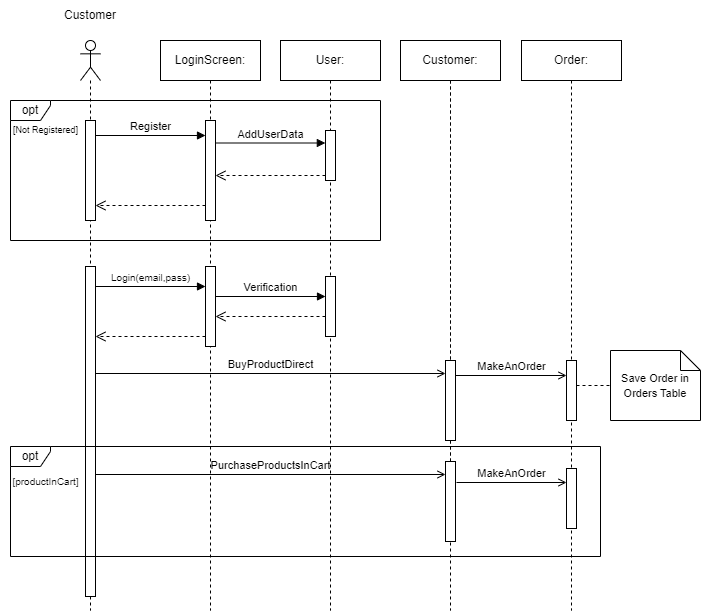

The diagram above was exported from draw.io. Its source (the exported page's mxGraphModel, read from the mxfile embedded in the PNG):
<mxGraphModel dx="2205" dy="606" grid="1" gridSize="10" guides="1" tooltips="1" connect="1" arrows="1" fold="1" page="1" pageScale="1" pageWidth="1169" pageHeight="1654" math="0" shadow="0">
  <root>
    <mxCell id="0" />
    <mxCell id="1" parent="0" />
    <mxCell id="conp8-0LCWzHYiCez7KT-110" value="" style="shape=umlLifeline;perimeter=lifelinePerimeter;whiteSpace=wrap;html=1;container=1;dropTarget=0;collapsible=0;recursiveResize=0;outlineConnect=0;portConstraint=eastwest;newEdgeStyle={&quot;curved&quot;:0,&quot;rounded&quot;:0};participant=umlActor;" parent="1" vertex="1">
      <mxGeometry x="50" y="1300" width="20" height="570" as="geometry" />
    </mxCell>
    <mxCell id="conp8-0LCWzHYiCez7KT-111" value="" style="html=1;points=[[0,0,0,0,5],[0,1,0,0,-5],[1,0,0,0,5],[1,1,0,0,-5]];perimeter=orthogonalPerimeter;outlineConnect=0;targetShapes=umlLifeline;portConstraint=eastwest;newEdgeStyle={&quot;curved&quot;:0,&quot;rounded&quot;:0};" parent="conp8-0LCWzHYiCez7KT-110" vertex="1">
      <mxGeometry x="5" y="226" width="10" height="330" as="geometry" />
    </mxCell>
    <mxCell id="conp8-0LCWzHYiCez7KT-112" value="User:" style="shape=umlLifeline;perimeter=lifelinePerimeter;whiteSpace=wrap;html=1;container=1;dropTarget=0;collapsible=0;recursiveResize=0;outlineConnect=0;portConstraint=eastwest;newEdgeStyle={&quot;curved&quot;:0,&quot;rounded&quot;:0};" parent="1" vertex="1">
      <mxGeometry x="250" y="1300" width="100" height="570" as="geometry" />
    </mxCell>
    <mxCell id="conp8-0LCWzHYiCez7KT-113" value="" style="html=1;points=[[0,0,0,0,5],[0,1,0,0,-5],[1,0,0,0,5],[1,1,0,0,-5]];perimeter=orthogonalPerimeter;outlineConnect=0;targetShapes=umlLifeline;portConstraint=eastwest;newEdgeStyle={&quot;curved&quot;:0,&quot;rounded&quot;:0};" parent="conp8-0LCWzHYiCez7KT-112" vertex="1">
      <mxGeometry x="45" y="236" width="10" height="60" as="geometry" />
    </mxCell>
    <mxCell id="conp8-0LCWzHYiCez7KT-114" value="Product:" style="shape=umlLifeline;perimeter=lifelinePerimeter;whiteSpace=wrap;html=1;container=1;dropTarget=0;collapsible=0;recursiveResize=0;outlineConnect=0;portConstraint=eastwest;newEdgeStyle={&quot;curved&quot;:0,&quot;rounded&quot;:0};" parent="1" vertex="1">
      <mxGeometry x="370" y="1300" width="100" height="450" as="geometry" />
    </mxCell>
    <mxCell id="conp8-0LCWzHYiCez7KT-115" value="Customer" style="text;html=1;strokeColor=none;fillColor=none;align=center;verticalAlign=middle;whiteSpace=wrap;rounded=0;" parent="1" vertex="1">
      <mxGeometry x="30" y="1260" width="60" height="30" as="geometry" />
    </mxCell>
    <mxCell id="conp8-0LCWzHYiCez7KT-116" value="LoginScreen:" style="shape=umlLifeline;perimeter=lifelinePerimeter;whiteSpace=wrap;html=1;container=1;dropTarget=0;collapsible=0;recursiveResize=0;outlineConnect=0;portConstraint=eastwest;newEdgeStyle={&quot;curved&quot;:0,&quot;rounded&quot;:0};" parent="1" vertex="1">
      <mxGeometry x="130" y="1300" width="100" height="570" as="geometry" />
    </mxCell>
    <mxCell id="conp8-0LCWzHYiCez7KT-117" value="" style="html=1;points=[[0,0,0,0,5],[0,1,0,0,-5],[1,0,0,0,5],[1,1,0,0,-5]];perimeter=orthogonalPerimeter;outlineConnect=0;targetShapes=umlLifeline;portConstraint=eastwest;newEdgeStyle={&quot;curved&quot;:0,&quot;rounded&quot;:0};" parent="conp8-0LCWzHYiCez7KT-116" vertex="1">
      <mxGeometry x="45" y="226" width="10" height="80" as="geometry" />
    </mxCell>
    <mxCell id="conp8-0LCWzHYiCez7KT-118" value="&lt;font style=&quot;font-size: 10px;&quot;&gt;Login(email,pass)&lt;/font&gt;" style="html=1;verticalAlign=bottom;endArrow=block;curved=0;rounded=0;exitX=1;exitY=0;exitDx=0;exitDy=5;exitPerimeter=0;" parent="1" edge="1">
      <mxGeometry width="80" relative="1" as="geometry">
        <mxPoint x="65" y="1546" as="sourcePoint" />
        <mxPoint x="175" y="1546" as="targetPoint" />
      </mxGeometry>
    </mxCell>
    <mxCell id="conp8-0LCWzHYiCez7KT-119" value="Verification" style="html=1;verticalAlign=bottom;endArrow=block;curved=0;rounded=0;entryX=-0.015;entryY=0.25;entryDx=0;entryDy=0;entryPerimeter=0;" parent="1" edge="1">
      <mxGeometry width="80" relative="1" as="geometry">
        <mxPoint x="185" y="1556" as="sourcePoint" />
        <mxPoint x="295" y="1556" as="targetPoint" />
      </mxGeometry>
    </mxCell>
    <mxCell id="conp8-0LCWzHYiCez7KT-120" value="" style="html=1;verticalAlign=bottom;endArrow=open;dashed=1;endSize=8;curved=0;rounded=0;exitX=0;exitY=1;exitDx=0;exitDy=-5;exitPerimeter=0;" parent="1" edge="1">
      <mxGeometry relative="1" as="geometry">
        <mxPoint x="175" y="1596" as="sourcePoint" />
        <mxPoint x="65" y="1596" as="targetPoint" />
      </mxGeometry>
    </mxCell>
    <mxCell id="conp8-0LCWzHYiCez7KT-121" value="" style="html=1;verticalAlign=bottom;endArrow=open;dashed=1;endSize=8;curved=0;rounded=0;exitX=0;exitY=1;exitDx=0;exitDy=-5;exitPerimeter=0;" parent="1" edge="1">
      <mxGeometry relative="1" as="geometry">
        <mxPoint x="295" y="1576.0000000000002" as="sourcePoint" />
        <mxPoint x="185" y="1576.0000000000002" as="targetPoint" />
      </mxGeometry>
    </mxCell>
    <mxCell id="conp8-0LCWzHYiCez7KT-122" value="Customer:" style="shape=umlLifeline;perimeter=lifelinePerimeter;whiteSpace=wrap;html=1;container=1;dropTarget=0;collapsible=0;recursiveResize=0;outlineConnect=0;portConstraint=eastwest;newEdgeStyle={&quot;curved&quot;:0,&quot;rounded&quot;:0};" parent="1" vertex="1">
      <mxGeometry x="370" y="1300" width="100" height="570" as="geometry" />
    </mxCell>
    <mxCell id="conp8-0LCWzHYiCez7KT-123" value="" style="html=1;points=[[0,0,0,0,5],[0,1,0,0,-5],[1,0,0,0,5],[1,1,0,0,-5]];perimeter=orthogonalPerimeter;outlineConnect=0;targetShapes=umlLifeline;portConstraint=eastwest;newEdgeStyle={&quot;curved&quot;:0,&quot;rounded&quot;:0};" parent="conp8-0LCWzHYiCez7KT-122" vertex="1">
      <mxGeometry x="45" y="320" width="10" height="80" as="geometry" />
    </mxCell>
    <mxCell id="conp8-0LCWzHYiCez7KT-128" value="Order:" style="shape=umlLifeline;perimeter=lifelinePerimeter;whiteSpace=wrap;html=1;container=1;dropTarget=0;collapsible=0;recursiveResize=0;outlineConnect=0;portConstraint=eastwest;newEdgeStyle={&quot;curved&quot;:0,&quot;rounded&quot;:0};" parent="1" vertex="1">
      <mxGeometry x="491" y="1300" width="100" height="570" as="geometry" />
    </mxCell>
    <mxCell id="conp8-0LCWzHYiCez7KT-129" value="" style="html=1;points=[[0,0,0,0,5],[0,1,0,0,-5],[1,0,0,0,5],[1,1,0,0,-5]];perimeter=orthogonalPerimeter;outlineConnect=0;targetShapes=umlLifeline;portConstraint=eastwest;newEdgeStyle={&quot;curved&quot;:0,&quot;rounded&quot;:0};" parent="conp8-0LCWzHYiCez7KT-128" vertex="1">
      <mxGeometry x="45" y="428" width="10" height="60" as="geometry" />
    </mxCell>
    <mxCell id="conp8-0LCWzHYiCez7KT-148" value="" style="html=1;points=[[0,0,0,0,5],[0,1,0,0,-5],[1,0,0,0,5],[1,1,0,0,-5]];perimeter=orthogonalPerimeter;outlineConnect=0;targetShapes=umlLifeline;portConstraint=eastwest;newEdgeStyle={&quot;curved&quot;:0,&quot;rounded&quot;:0};" parent="conp8-0LCWzHYiCez7KT-128" vertex="1">
      <mxGeometry x="45" y="320" width="10" height="60" as="geometry" />
    </mxCell>
    <mxCell id="conp8-0LCWzHYiCez7KT-132" value="BuyProductDirect" style="html=1;verticalAlign=bottom;endArrow=open;curved=0;rounded=0;endFill=0;" parent="1" edge="1">
      <mxGeometry width="80" relative="1" as="geometry">
        <mxPoint x="65" y="1633" as="sourcePoint" />
        <mxPoint x="415" y="1633" as="targetPoint" />
      </mxGeometry>
    </mxCell>
    <mxCell id="conp8-0LCWzHYiCez7KT-133" value="MakeAnOrder" style="html=1;verticalAlign=bottom;endArrow=open;curved=0;rounded=0;endFill=0;" parent="1" target="conp8-0LCWzHYiCez7KT-148" edge="1">
      <mxGeometry width="80" relative="1" as="geometry">
        <mxPoint x="425" y="1635" as="sourcePoint" />
        <mxPoint x="650" y="1635" as="targetPoint" />
      </mxGeometry>
    </mxCell>
    <mxCell id="conp8-0LCWzHYiCez7KT-134" value="PurchaseProductsInCart" style="html=1;verticalAlign=bottom;endArrow=open;curved=0;rounded=0;endFill=0;" parent="1" edge="1" target="ZCKwMfNOYjgnEXjOQedA-1">
      <mxGeometry width="80" relative="1" as="geometry">
        <mxPoint x="65" y="1734" as="sourcePoint" />
        <mxPoint x="535" y="1734" as="targetPoint" />
      </mxGeometry>
    </mxCell>
    <mxCell id="conp8-0LCWzHYiCez7KT-135" value="MakeAnOrder" style="html=1;verticalAlign=bottom;endArrow=open;curved=0;rounded=0;entryX=0;entryY=0;entryDx=0;entryDy=5;entryPerimeter=0;endFill=0;" parent="1" edge="1">
      <mxGeometry width="80" relative="1" as="geometry">
        <mxPoint x="425.9999999999999" y="1742" as="sourcePoint" />
        <mxPoint x="535.9999999999999" y="1742" as="targetPoint" />
      </mxGeometry>
    </mxCell>
    <mxCell id="conp8-0LCWzHYiCez7KT-136" value="opt" style="shape=umlFrame;whiteSpace=wrap;html=1;pointerEvents=0;width=40;height=20;" parent="1" vertex="1">
      <mxGeometry x="-20" y="1706" width="590" height="110" as="geometry" />
    </mxCell>
    <mxCell id="conp8-0LCWzHYiCez7KT-137" value="[productInCart]" style="text;html=1;align=center;verticalAlign=middle;resizable=0;points=[];autosize=1;strokeColor=none;fillColor=none;fontSize=10;" parent="1" vertex="1">
      <mxGeometry x="-30" y="1726" width="90" height="30" as="geometry" />
    </mxCell>
    <mxCell id="conp8-0LCWzHYiCez7KT-138" value="opt" style="shape=umlFrame;whiteSpace=wrap;html=1;pointerEvents=0;width=40;height=20;" parent="1" vertex="1">
      <mxGeometry x="-20" y="1360" width="370" height="140" as="geometry" />
    </mxCell>
    <mxCell id="conp8-0LCWzHYiCez7KT-139" value="[Not Registered]" style="text;html=1;align=center;verticalAlign=middle;resizable=0;points=[];autosize=1;strokeColor=none;fillColor=none;fontSize=9;" parent="1" vertex="1">
      <mxGeometry x="-30" y="1380" width="90" height="20" as="geometry" />
    </mxCell>
    <mxCell id="conp8-0LCWzHYiCez7KT-140" value="" style="html=1;points=[[0,0,0,0,5],[0,1,0,0,-5],[1,0,0,0,5],[1,1,0,0,-5]];perimeter=orthogonalPerimeter;outlineConnect=0;targetShapes=umlLifeline;portConstraint=eastwest;newEdgeStyle={&quot;curved&quot;:0,&quot;rounded&quot;:0};" parent="1" vertex="1">
      <mxGeometry x="295" y="1390" width="10" height="50" as="geometry" />
    </mxCell>
    <mxCell id="conp8-0LCWzHYiCez7KT-141" value="Register" style="html=1;verticalAlign=bottom;endArrow=block;curved=0;rounded=0;exitX=1;exitY=0;exitDx=0;exitDy=5;exitPerimeter=0;" parent="1" edge="1">
      <mxGeometry width="80" relative="1" as="geometry">
        <mxPoint x="65" y="1395" as="sourcePoint" />
        <mxPoint x="175" y="1395" as="targetPoint" />
      </mxGeometry>
    </mxCell>
    <mxCell id="conp8-0LCWzHYiCez7KT-142" value="AddUserData" style="html=1;verticalAlign=bottom;endArrow=block;curved=0;rounded=0;entryX=-0.015;entryY=0.25;entryDx=0;entryDy=0;entryPerimeter=0;" parent="1" source="conp8-0LCWzHYiCez7KT-147" target="conp8-0LCWzHYiCez7KT-140" edge="1">
      <mxGeometry width="80" relative="1" as="geometry">
        <mxPoint x="185" y="1402.5" as="sourcePoint" />
        <mxPoint x="290" y="1410" as="targetPoint" />
      </mxGeometry>
    </mxCell>
    <mxCell id="conp8-0LCWzHYiCez7KT-143" value="" style="html=1;verticalAlign=bottom;endArrow=open;dashed=1;endSize=8;curved=0;rounded=0;exitX=0;exitY=1;exitDx=0;exitDy=-5;exitPerimeter=0;" parent="1" source="conp8-0LCWzHYiCez7KT-140" edge="1">
      <mxGeometry relative="1" as="geometry">
        <mxPoint x="295" y="1430" as="sourcePoint" />
        <mxPoint x="185" y="1435" as="targetPoint" />
      </mxGeometry>
    </mxCell>
    <mxCell id="conp8-0LCWzHYiCez7KT-144" value="" style="html=1;verticalAlign=bottom;endArrow=open;dashed=1;endSize=8;curved=0;rounded=0;exitX=0;exitY=1;exitDx=0;exitDy=-5;exitPerimeter=0;entryX=1;entryY=1;entryDx=0;entryDy=-5;entryPerimeter=0;" parent="1" edge="1">
      <mxGeometry relative="1" as="geometry">
        <mxPoint x="175" y="1465" as="sourcePoint" />
        <mxPoint x="65" y="1465" as="targetPoint" />
      </mxGeometry>
    </mxCell>
    <mxCell id="conp8-0LCWzHYiCez7KT-145" value="" style="html=1;points=[[0,0,0,0,5],[0,1,0,0,-5],[1,0,0,0,5],[1,1,0,0,-5]];perimeter=orthogonalPerimeter;outlineConnect=0;targetShapes=umlLifeline;portConstraint=eastwest;newEdgeStyle={&quot;curved&quot;:0,&quot;rounded&quot;:0};" parent="1" vertex="1">
      <mxGeometry x="55" y="1380" width="10" height="100" as="geometry" />
    </mxCell>
    <mxCell id="conp8-0LCWzHYiCez7KT-146" value="" style="html=1;verticalAlign=bottom;endArrow=block;curved=0;rounded=0;entryX=-0.015;entryY=0.25;entryDx=0;entryDy=0;entryPerimeter=0;" parent="1" target="conp8-0LCWzHYiCez7KT-147" edge="1">
      <mxGeometry width="80" relative="1" as="geometry">
        <mxPoint x="185" y="1402.5" as="sourcePoint" />
        <mxPoint x="295" y="1403" as="targetPoint" />
      </mxGeometry>
    </mxCell>
    <mxCell id="conp8-0LCWzHYiCez7KT-147" value="" style="html=1;points=[[0,0,0,0,5],[0,1,0,0,-5],[1,0,0,0,5],[1,1,0,0,-5]];perimeter=orthogonalPerimeter;outlineConnect=0;targetShapes=umlLifeline;portConstraint=eastwest;newEdgeStyle={&quot;curved&quot;:0,&quot;rounded&quot;:0};" parent="1" vertex="1">
      <mxGeometry x="175" y="1380" width="10" height="100" as="geometry" />
    </mxCell>
    <mxCell id="ZCKwMfNOYjgnEXjOQedA-1" value="" style="html=1;points=[[0,0,0,0,5],[0,1,0,0,-5],[1,0,0,0,5],[1,1,0,0,-5]];perimeter=orthogonalPerimeter;outlineConnect=0;targetShapes=umlLifeline;portConstraint=eastwest;newEdgeStyle={&quot;curved&quot;:0,&quot;rounded&quot;:0};" vertex="1" parent="1">
      <mxGeometry x="415" y="1721" width="10" height="80" as="geometry" />
    </mxCell>
    <mxCell id="ZCKwMfNOYjgnEXjOQedA-2" value="&lt;font style=&quot;font-size: 11px;&quot;&gt;Save Order in Orders Table&lt;/font&gt;" style="shape=note;size=20;whiteSpace=wrap;html=1;" vertex="1" parent="1">
      <mxGeometry x="580" y="1610" width="90" height="70" as="geometry" />
    </mxCell>
    <mxCell id="ZCKwMfNOYjgnEXjOQedA-3" value="" style="endArrow=none;dashed=1;html=1;rounded=0;entryX=0;entryY=0.5;entryDx=0;entryDy=0;entryPerimeter=0;" edge="1" parent="1" source="conp8-0LCWzHYiCez7KT-148" target="ZCKwMfNOYjgnEXjOQedA-2">
      <mxGeometry width="50" height="50" relative="1" as="geometry">
        <mxPoint x="480" y="1610" as="sourcePoint" />
        <mxPoint x="530" y="1560" as="targetPoint" />
      </mxGeometry>
    </mxCell>
  </root>
</mxGraphModel>